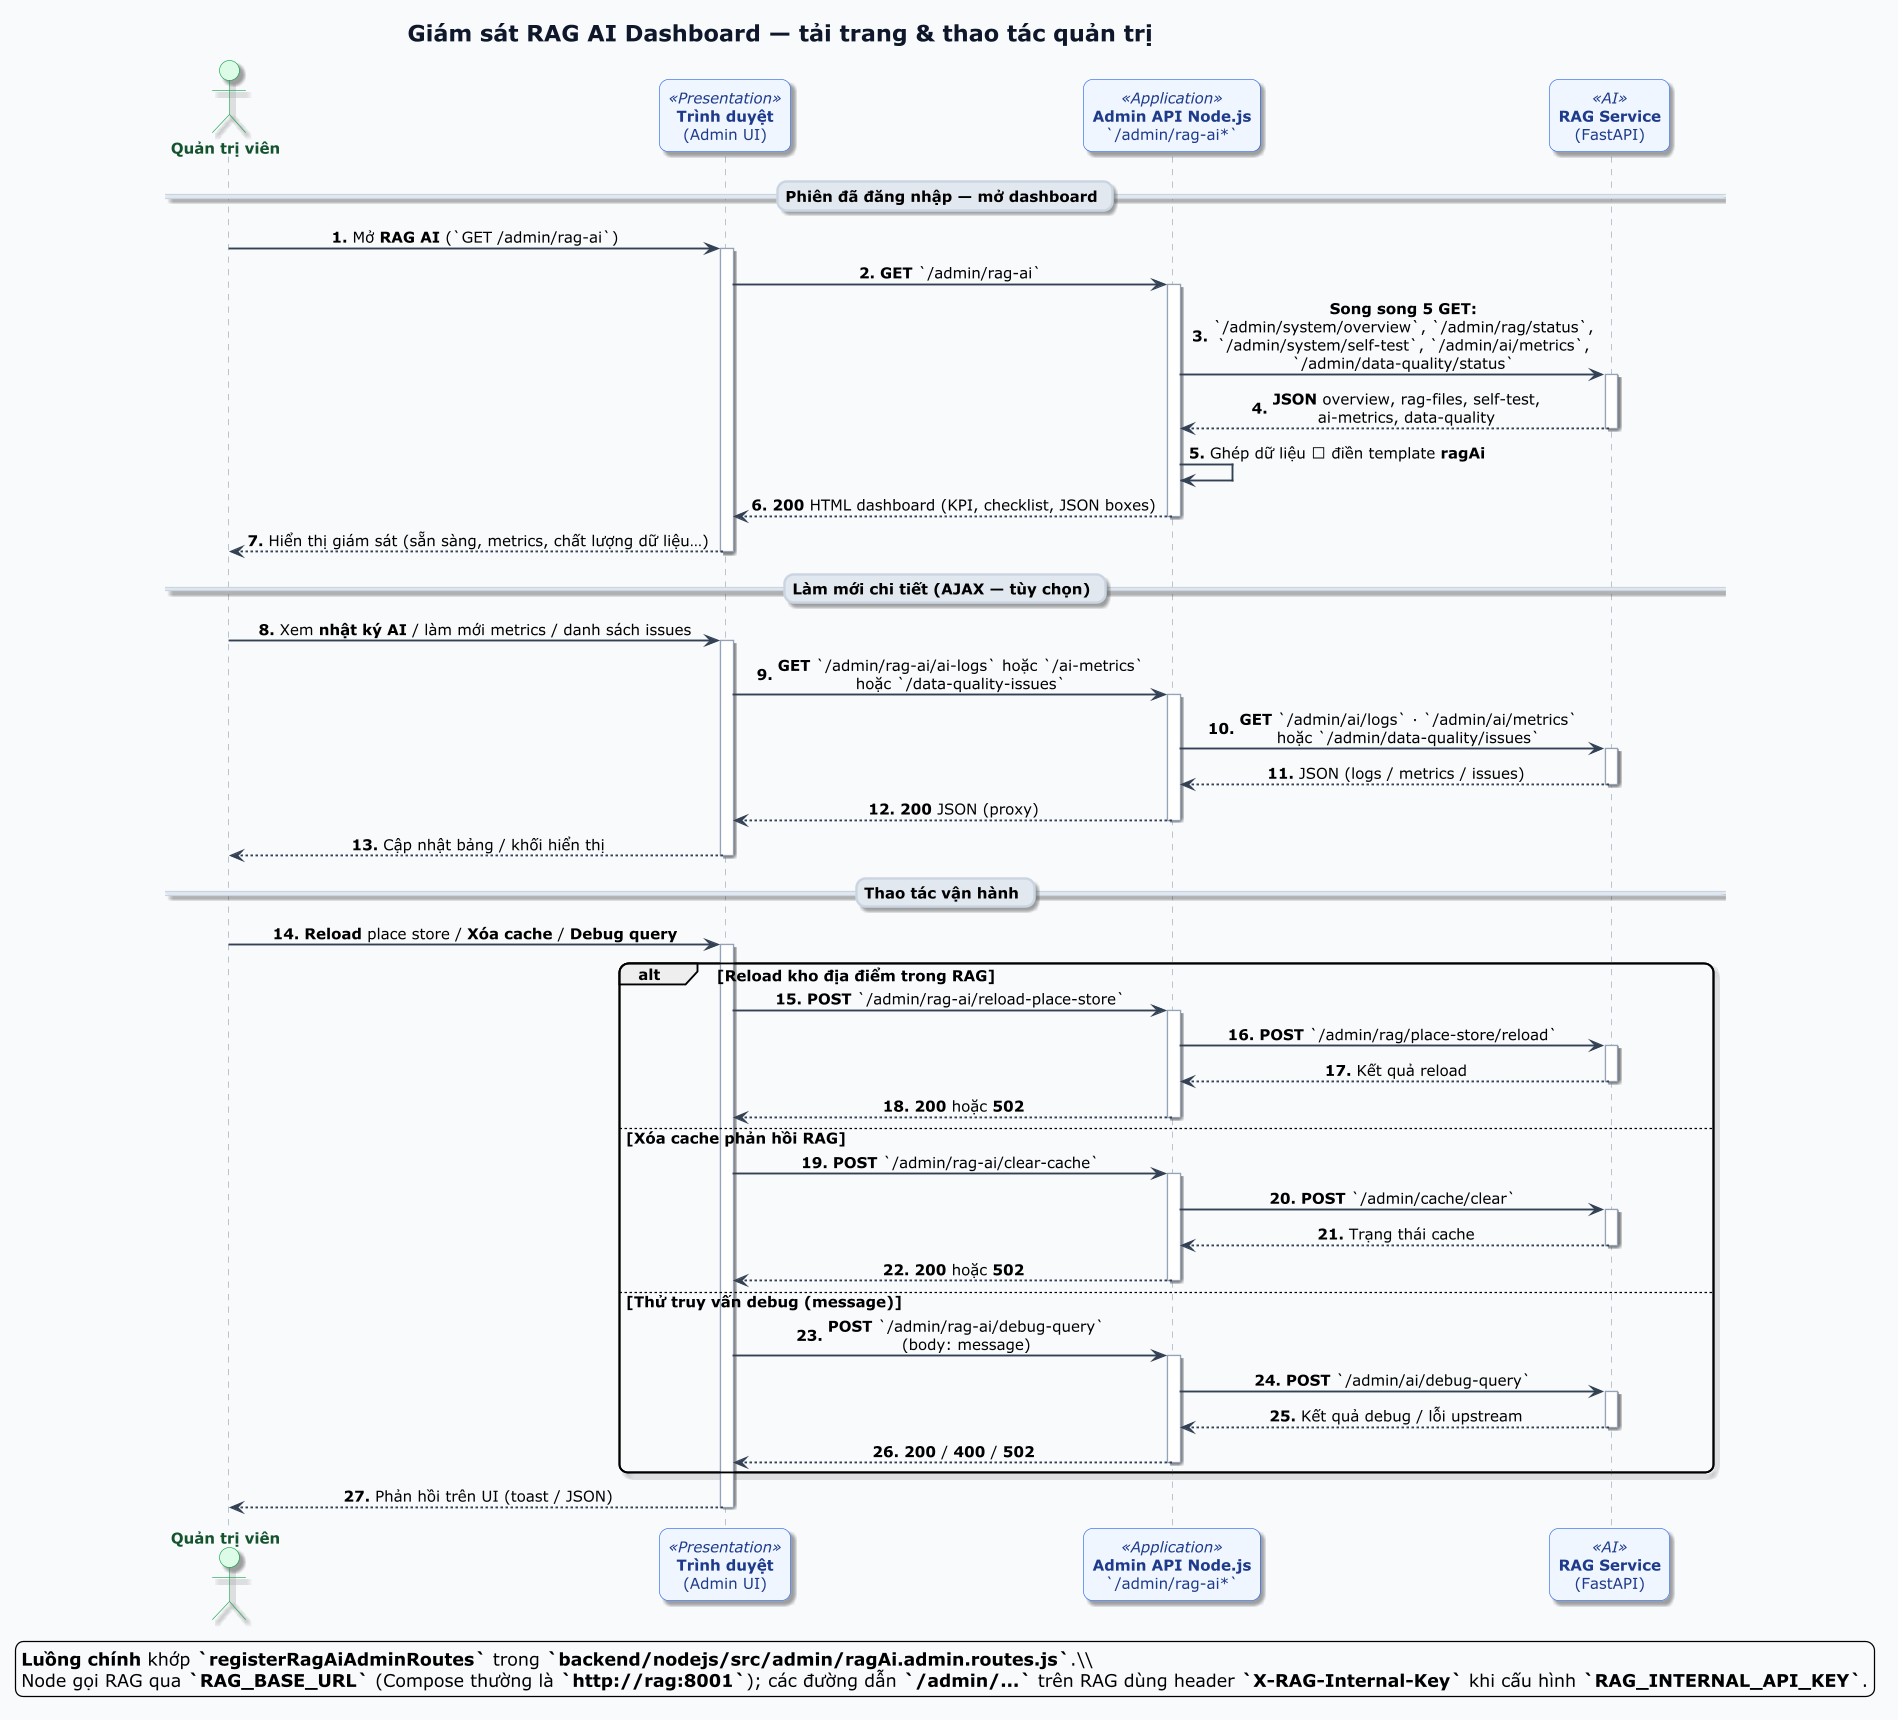

The diagram above was rendered by PlantUML. Its source (embedded in the PNG):
@startuml rag-ai-dashboard-monitor-sequence
!include _unutrip-sequence-theme.puml

title **Giám sát RAG AI Dashboard — tải trang & thao tác quản trị**

actor "**Quản trị viên**" as Admin

participant "**Trình duyệt**\n(Admin UI)" as Browser <<Presentation>>
participant "**Admin API Node.js**\n`/admin/rag-ai*`" as Node <<Application>>
participant "**RAG Service**\n(FastAPI)" as RAG <<AI>>

autonumber "<b>#.</b>"

== Phiên đã đăng nhập — mở dashboard ==

Admin -> Browser : Mở **RAG AI** (`GET /admin/rag-ai`)
activate Browser

Browser -> Node : **GET** `/admin/rag-ai`
activate Node

Node -> RAG : **Song song 5 GET:**\n`/admin/system/overview`, `/admin/rag/status`,\n`/admin/system/self-test`, `/admin/ai/metrics`,\n`/admin/data-quality/status`
activate RAG
RAG --> Node : **JSON** overview, rag-files, self-test,\nai-metrics, data-quality
deactivate RAG

Node -> Node : Ghép dữ liệu → điền template **ragAi**
Node --> Browser : **200** HTML dashboard (KPI, checklist, JSON boxes)
deactivate Node

Browser --> Admin : Hiển thị giám sát (sẵn sàng, metrics, chất lượng dữ liệu…)
deactivate Browser


== Làm mới chi tiết (AJAX — tùy chọn) ==

Admin -> Browser : Xem **nhật ký AI** / làm mới metrics / danh sách issues
activate Browser
Browser -> Node : **GET** `/admin/rag-ai/ai-logs` hoặc `/ai-metrics`\nhoặc `/data-quality-issues`
activate Node
Node -> RAG : **GET** `/admin/ai/logs` · `/admin/ai/metrics`\nhoặc `/admin/data-quality/issues`
activate RAG
RAG --> Node : JSON (logs / metrics / issues)
deactivate RAG
Node --> Browser : **200** JSON (proxy)
deactivate Node
Browser --> Admin : Cập nhật bảng / khối hiển thị
deactivate Browser


== Thao tác vận hành ==

Admin -> Browser : **Reload** place store / **Xóa cache** / **Debug query**
activate Browser
alt Reload kho địa điểm trong RAG
  Browser -> Node : **POST** `/admin/rag-ai/reload-place-store`
  activate Node
  Node -> RAG : **POST** `/admin/rag/place-store/reload`
  activate RAG
  RAG --> Node : Kết quả reload
  deactivate RAG
  Node --> Browser : **200** hoặc **502**
  deactivate Node
else Xóa cache phản hồi RAG
  Browser -> Node : **POST** `/admin/rag-ai/clear-cache`
  activate Node
  Node -> RAG : **POST** `/admin/cache/clear`
  activate RAG
  RAG --> Node : Trạng thái cache
  deactivate RAG
  Node --> Browser : **200** hoặc **502**
  deactivate Node
else Thử truy vấn debug (message)
  Browser -> Node : **POST** `/admin/rag-ai/debug-query`\n(body: message)
  activate Node
  Node -> RAG : **POST** `/admin/ai/debug-query`
  activate RAG
  RAG --> Node : Kết quả debug / lỗi upstream
  deactivate RAG
  Node --> Browser : **200** / **400** / **502**
  deactivate Node
end
Browser --> Admin : Phản hồi trên UI (toast / JSON)
deactivate Browser

legend right
  **Luồng chính** khớp **`registerRagAiAdminRoutes`** trong **`backend/nodejs/src/admin/ragAi.admin.routes.js`**.\\
  Node gọi RAG qua **`RAG_BASE_URL`** (Compose thường là **`http://rag:8001`**); các đường dẫn **`/admin/...`** trên RAG dùng header **`X-RAG-Internal-Key`** khi cấu hình **`RAG_INTERNAL_API_KEY`**.
endlegend

@enduml